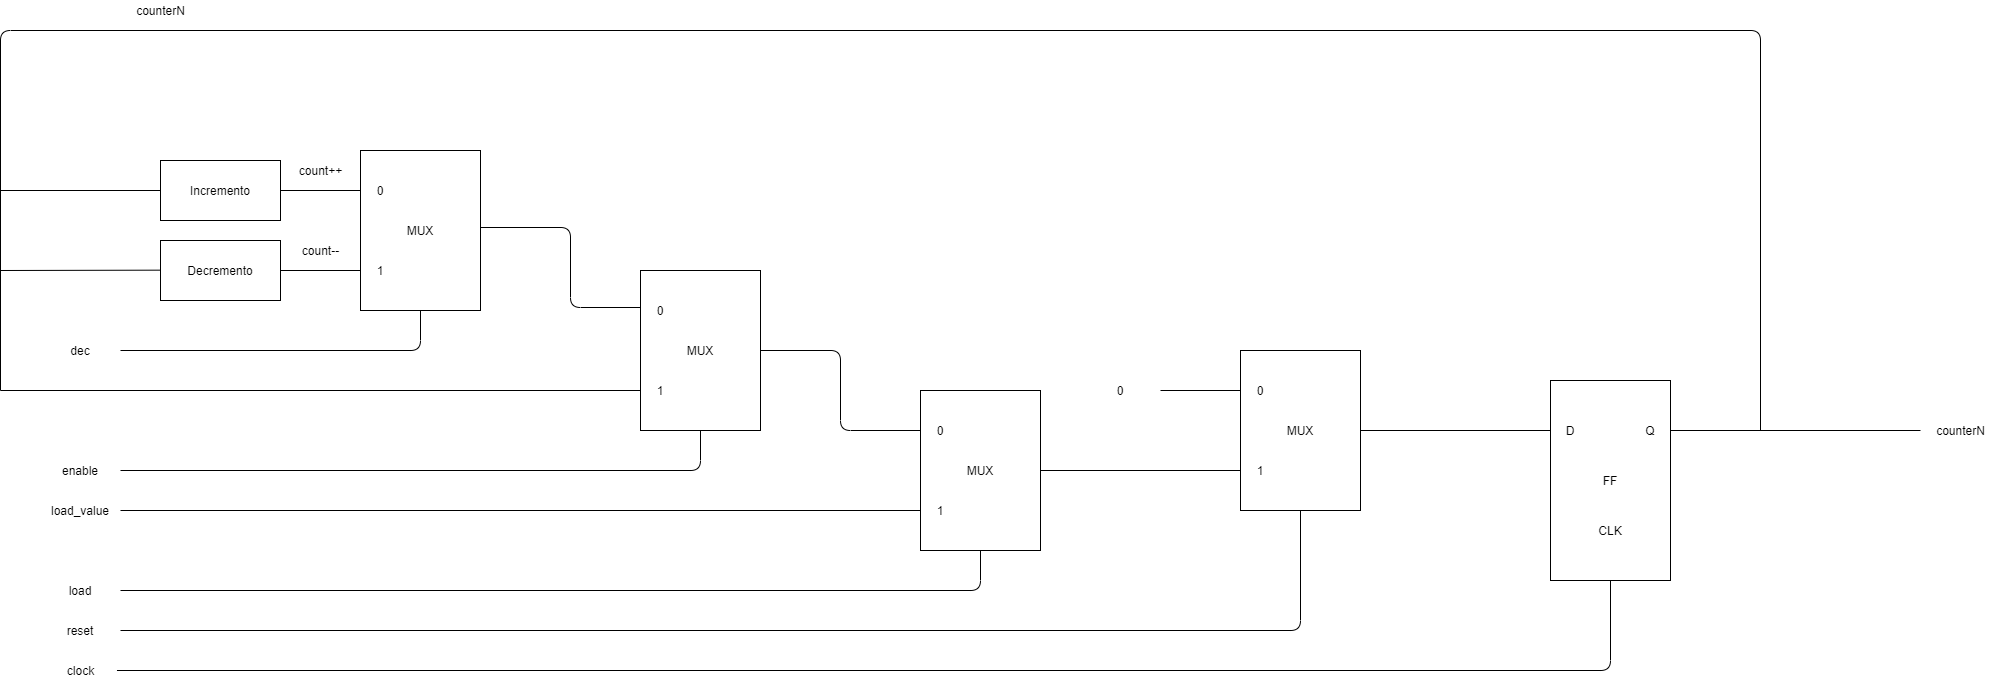

The diagram above was exported from draw.io. Its source (the exported page's mxGraphModel, read from the mxfile embedded in the PNG):
<mxGraphModel dx="4657" dy="2615" grid="1" gridSize="10" guides="1" tooltips="1" connect="1" arrows="1" fold="1" page="1" pageScale="1" pageWidth="827" pageHeight="1169" math="0" shadow="0">
  <root>
    <mxCell id="0" />
    <mxCell id="1" parent="0" />
    <mxCell id="lpae4GPoCy5JA_ogQ3I--1" value="MUX" style="rounded=0;whiteSpace=wrap;html=1;" vertex="1" parent="1">
      <mxGeometry x="827" y="594" width="120" height="160" as="geometry" />
    </mxCell>
    <mxCell id="lpae4GPoCy5JA_ogQ3I--3" value="" style="edgeStyle=segmentEdgeStyle;endArrow=none;html=1;entryX=0.5;entryY=1;entryDx=0;entryDy=0;endFill=0;" edge="1" parent="1" target="lpae4GPoCy5JA_ogQ3I--1">
      <mxGeometry width="50" height="50" relative="1" as="geometry">
        <mxPoint x="-293" y="874" as="sourcePoint" />
        <mxPoint x="807" y="824" as="targetPoint" />
      </mxGeometry>
    </mxCell>
    <mxCell id="lpae4GPoCy5JA_ogQ3I--5" value="" style="endArrow=none;html=1;" edge="1" parent="1">
      <mxGeometry width="50" height="50" relative="1" as="geometry">
        <mxPoint x="747" y="634" as="sourcePoint" />
        <mxPoint x="827" y="634" as="targetPoint" />
      </mxGeometry>
    </mxCell>
    <mxCell id="lpae4GPoCy5JA_ogQ3I--6" value="" style="endArrow=none;html=1;exitX=1;exitY=0.5;exitDx=0;exitDy=0;" edge="1" parent="1" source="lpae4GPoCy5JA_ogQ3I--9">
      <mxGeometry width="50" height="50" relative="1" as="geometry">
        <mxPoint x="747" y="714" as="sourcePoint" />
        <mxPoint x="827" y="714" as="targetPoint" />
      </mxGeometry>
    </mxCell>
    <mxCell id="lpae4GPoCy5JA_ogQ3I--7" value="1" style="text;html=1;strokeColor=none;fillColor=none;align=center;verticalAlign=middle;whiteSpace=wrap;rounded=0;" vertex="1" parent="1">
      <mxGeometry x="827" y="704" width="40" height="20" as="geometry" />
    </mxCell>
    <mxCell id="lpae4GPoCy5JA_ogQ3I--8" value="0" style="text;html=1;strokeColor=none;fillColor=none;align=center;verticalAlign=middle;whiteSpace=wrap;rounded=0;" vertex="1" parent="1">
      <mxGeometry x="827" y="624" width="40" height="20" as="geometry" />
    </mxCell>
    <mxCell id="lpae4GPoCy5JA_ogQ3I--9" value="MUX" style="rounded=0;whiteSpace=wrap;html=1;" vertex="1" parent="1">
      <mxGeometry x="507" y="634" width="120" height="160" as="geometry" />
    </mxCell>
    <mxCell id="lpae4GPoCy5JA_ogQ3I--10" value="" style="edgeStyle=segmentEdgeStyle;endArrow=none;html=1;entryX=0.5;entryY=1;entryDx=0;entryDy=0;endFill=0;" edge="1" parent="1" target="lpae4GPoCy5JA_ogQ3I--9">
      <mxGeometry width="50" height="50" relative="1" as="geometry">
        <mxPoint x="-293" y="834" as="sourcePoint" />
        <mxPoint x="487" y="864" as="targetPoint" />
      </mxGeometry>
    </mxCell>
    <mxCell id="lpae4GPoCy5JA_ogQ3I--12" value="" style="endArrow=none;html=1;" edge="1" parent="1">
      <mxGeometry width="50" height="50" relative="1" as="geometry">
        <mxPoint x="-293" y="754" as="sourcePoint" />
        <mxPoint x="507" y="754" as="targetPoint" />
      </mxGeometry>
    </mxCell>
    <mxCell id="lpae4GPoCy5JA_ogQ3I--13" value="1" style="text;html=1;strokeColor=none;fillColor=none;align=center;verticalAlign=middle;whiteSpace=wrap;rounded=0;" vertex="1" parent="1">
      <mxGeometry x="507" y="744" width="40" height="20" as="geometry" />
    </mxCell>
    <mxCell id="lpae4GPoCy5JA_ogQ3I--14" value="0" style="text;html=1;strokeColor=none;fillColor=none;align=center;verticalAlign=middle;whiteSpace=wrap;rounded=0;" vertex="1" parent="1">
      <mxGeometry x="507" y="664" width="40" height="20" as="geometry" />
    </mxCell>
    <mxCell id="lpae4GPoCy5JA_ogQ3I--15" value="MUX" style="rounded=0;whiteSpace=wrap;html=1;" vertex="1" parent="1">
      <mxGeometry x="227" y="514" width="120" height="160" as="geometry" />
    </mxCell>
    <mxCell id="lpae4GPoCy5JA_ogQ3I--16" value="" style="edgeStyle=segmentEdgeStyle;endArrow=none;html=1;entryX=0.5;entryY=1;entryDx=0;entryDy=0;endFill=0;" edge="1" parent="1" target="lpae4GPoCy5JA_ogQ3I--15">
      <mxGeometry width="50" height="50" relative="1" as="geometry">
        <mxPoint x="-293" y="714" as="sourcePoint" />
        <mxPoint x="207" y="744" as="targetPoint" />
      </mxGeometry>
    </mxCell>
    <mxCell id="lpae4GPoCy5JA_ogQ3I--18" value="" style="endArrow=none;html=1;" edge="1" parent="1">
      <mxGeometry width="50" height="50" relative="1" as="geometry">
        <mxPoint x="-413" y="634" as="sourcePoint" />
        <mxPoint x="227" y="634" as="targetPoint" />
      </mxGeometry>
    </mxCell>
    <mxCell id="lpae4GPoCy5JA_ogQ3I--19" value="1" style="text;html=1;strokeColor=none;fillColor=none;align=center;verticalAlign=middle;whiteSpace=wrap;rounded=0;" vertex="1" parent="1">
      <mxGeometry x="227" y="624" width="40" height="20" as="geometry" />
    </mxCell>
    <mxCell id="lpae4GPoCy5JA_ogQ3I--20" value="0" style="text;html=1;strokeColor=none;fillColor=none;align=center;verticalAlign=middle;whiteSpace=wrap;rounded=0;" vertex="1" parent="1">
      <mxGeometry x="227" y="544" width="40" height="20" as="geometry" />
    </mxCell>
    <mxCell id="lpae4GPoCy5JA_ogQ3I--21" value="reset" style="text;html=1;strokeColor=none;fillColor=none;align=center;verticalAlign=middle;whiteSpace=wrap;rounded=0;" vertex="1" parent="1">
      <mxGeometry x="-353" y="864" width="40" height="20" as="geometry" />
    </mxCell>
    <mxCell id="lpae4GPoCy5JA_ogQ3I--22" value="0" style="text;html=1;strokeColor=none;fillColor=none;align=center;verticalAlign=middle;whiteSpace=wrap;rounded=0;" vertex="1" parent="1">
      <mxGeometry x="687" y="624" width="40" height="20" as="geometry" />
    </mxCell>
    <mxCell id="lpae4GPoCy5JA_ogQ3I--24" value="load" style="text;html=1;strokeColor=none;fillColor=none;align=center;verticalAlign=middle;whiteSpace=wrap;rounded=0;" vertex="1" parent="1">
      <mxGeometry x="-353" y="824" width="40" height="20" as="geometry" />
    </mxCell>
    <mxCell id="lpae4GPoCy5JA_ogQ3I--25" value="load_value" style="text;html=1;strokeColor=none;fillColor=none;align=center;verticalAlign=middle;whiteSpace=wrap;rounded=0;" vertex="1" parent="1">
      <mxGeometry x="-353" y="744" width="40" height="20" as="geometry" />
    </mxCell>
    <mxCell id="lpae4GPoCy5JA_ogQ3I--27" value="enable" style="text;html=1;strokeColor=none;fillColor=none;align=center;verticalAlign=middle;whiteSpace=wrap;rounded=0;" vertex="1" parent="1">
      <mxGeometry x="-353" y="704" width="40" height="20" as="geometry" />
    </mxCell>
    <mxCell id="lpae4GPoCy5JA_ogQ3I--30" value="MUX" style="rounded=0;whiteSpace=wrap;html=1;" vertex="1" parent="1">
      <mxGeometry x="-53" y="394" width="120" height="160" as="geometry" />
    </mxCell>
    <mxCell id="lpae4GPoCy5JA_ogQ3I--31" value="" style="edgeStyle=segmentEdgeStyle;endArrow=none;html=1;entryX=0.5;entryY=1;entryDx=0;entryDy=0;endFill=0;" edge="1" parent="1" target="lpae4GPoCy5JA_ogQ3I--30">
      <mxGeometry width="50" height="50" relative="1" as="geometry">
        <mxPoint x="-293" y="594" as="sourcePoint" />
        <mxPoint x="-73" y="624" as="targetPoint" />
      </mxGeometry>
    </mxCell>
    <mxCell id="lpae4GPoCy5JA_ogQ3I--32" value="" style="endArrow=none;html=1;" edge="1" parent="1">
      <mxGeometry width="50" height="50" relative="1" as="geometry">
        <mxPoint x="-133" y="434" as="sourcePoint" />
        <mxPoint x="-53" y="434" as="targetPoint" />
      </mxGeometry>
    </mxCell>
    <mxCell id="lpae4GPoCy5JA_ogQ3I--33" value="" style="endArrow=none;html=1;" edge="1" parent="1">
      <mxGeometry width="50" height="50" relative="1" as="geometry">
        <mxPoint x="-133" y="514" as="sourcePoint" />
        <mxPoint x="-53" y="514" as="targetPoint" />
      </mxGeometry>
    </mxCell>
    <mxCell id="lpae4GPoCy5JA_ogQ3I--34" value="1" style="text;html=1;strokeColor=none;fillColor=none;align=center;verticalAlign=middle;whiteSpace=wrap;rounded=0;" vertex="1" parent="1">
      <mxGeometry x="-53" y="504" width="40" height="20" as="geometry" />
    </mxCell>
    <mxCell id="lpae4GPoCy5JA_ogQ3I--35" value="0" style="text;html=1;strokeColor=none;fillColor=none;align=center;verticalAlign=middle;whiteSpace=wrap;rounded=0;" vertex="1" parent="1">
      <mxGeometry x="-53" y="424" width="40" height="20" as="geometry" />
    </mxCell>
    <mxCell id="lpae4GPoCy5JA_ogQ3I--36" value="dec" style="text;html=1;strokeColor=none;fillColor=none;align=center;verticalAlign=middle;whiteSpace=wrap;rounded=0;" vertex="1" parent="1">
      <mxGeometry x="-353" y="584" width="40" height="20" as="geometry" />
    </mxCell>
    <mxCell id="lpae4GPoCy5JA_ogQ3I--39" value="FF" style="rounded=0;whiteSpace=wrap;html=1;" vertex="1" parent="1">
      <mxGeometry x="1137" y="624" width="120" height="200" as="geometry" />
    </mxCell>
    <mxCell id="lpae4GPoCy5JA_ogQ3I--41" value="Incremento" style="rounded=0;whiteSpace=wrap;html=1;" vertex="1" parent="1">
      <mxGeometry x="-253" y="404" width="120" height="60" as="geometry" />
    </mxCell>
    <mxCell id="lpae4GPoCy5JA_ogQ3I--42" value="Decremento" style="rounded=0;whiteSpace=wrap;html=1;" vertex="1" parent="1">
      <mxGeometry x="-253" y="484" width="120" height="60" as="geometry" />
    </mxCell>
    <mxCell id="lpae4GPoCy5JA_ogQ3I--43" value="" style="endArrow=none;html=1;entryX=0;entryY=0.5;entryDx=0;entryDy=0;" edge="1" parent="1" target="lpae4GPoCy5JA_ogQ3I--41">
      <mxGeometry width="50" height="50" relative="1" as="geometry">
        <mxPoint x="-413" y="434" as="sourcePoint" />
        <mxPoint x="-283" y="424" as="targetPoint" />
      </mxGeometry>
    </mxCell>
    <mxCell id="lpae4GPoCy5JA_ogQ3I--44" value="" style="endArrow=none;html=1;entryX=0;entryY=0.5;entryDx=0;entryDy=0;" edge="1" parent="1">
      <mxGeometry width="50" height="50" relative="1" as="geometry">
        <mxPoint x="-413" y="514" as="sourcePoint" />
        <mxPoint x="-253" y="513.66" as="targetPoint" />
      </mxGeometry>
    </mxCell>
    <mxCell id="lpae4GPoCy5JA_ogQ3I--47" value="count++" style="text;html=1;align=center;verticalAlign=middle;resizable=0;points=[];autosize=1;strokeColor=none;" vertex="1" parent="1">
      <mxGeometry x="-123" y="404" width="60" height="20" as="geometry" />
    </mxCell>
    <mxCell id="lpae4GPoCy5JA_ogQ3I--48" value="count--" style="text;html=1;align=center;verticalAlign=middle;resizable=0;points=[];autosize=1;strokeColor=none;" vertex="1" parent="1">
      <mxGeometry x="-118" y="484" width="50" height="20" as="geometry" />
    </mxCell>
    <mxCell id="lpae4GPoCy5JA_ogQ3I--49" value="" style="edgeStyle=segmentEdgeStyle;endArrow=none;html=1;entryX=0;entryY=0.25;entryDx=0;entryDy=0;exitX=1;exitY=0.5;exitDx=0;exitDy=0;endFill=0;" edge="1" parent="1">
      <mxGeometry width="50" height="50" relative="1" as="geometry">
        <mxPoint x="67" y="471" as="sourcePoint" />
        <mxPoint x="227" y="551" as="targetPoint" />
        <Array as="points">
          <mxPoint x="157" y="471" />
          <mxPoint x="157" y="551" />
        </Array>
      </mxGeometry>
    </mxCell>
    <mxCell id="lpae4GPoCy5JA_ogQ3I--53" value="" style="edgeStyle=segmentEdgeStyle;endArrow=none;html=1;exitX=1;exitY=0.5;exitDx=0;exitDy=0;entryX=0;entryY=0.25;entryDx=0;entryDy=0;endFill=0;" edge="1" parent="1" source="lpae4GPoCy5JA_ogQ3I--15" target="lpae4GPoCy5JA_ogQ3I--9">
      <mxGeometry width="50" height="50" relative="1" as="geometry">
        <mxPoint x="447" y="584" as="sourcePoint" />
        <mxPoint x="467" y="674" as="targetPoint" />
        <Array as="points">
          <mxPoint x="427" y="594" />
          <mxPoint x="427" y="674" />
        </Array>
      </mxGeometry>
    </mxCell>
    <mxCell id="lpae4GPoCy5JA_ogQ3I--57" value="" style="endArrow=none;html=1;exitX=1;exitY=0.5;exitDx=0;exitDy=0;entryX=0;entryY=0.25;entryDx=0;entryDy=0;" edge="1" parent="1" source="lpae4GPoCy5JA_ogQ3I--1" target="lpae4GPoCy5JA_ogQ3I--39">
      <mxGeometry width="50" height="50" relative="1" as="geometry">
        <mxPoint x="1027" y="824" as="sourcePoint" />
        <mxPoint x="1077" y="774" as="targetPoint" />
      </mxGeometry>
    </mxCell>
    <mxCell id="lpae4GPoCy5JA_ogQ3I--58" value="D" style="text;html=1;strokeColor=none;fillColor=none;align=center;verticalAlign=middle;whiteSpace=wrap;rounded=0;" vertex="1" parent="1">
      <mxGeometry x="1137" y="664" width="40" height="20" as="geometry" />
    </mxCell>
    <mxCell id="lpae4GPoCy5JA_ogQ3I--59" value="CLK" style="text;html=1;strokeColor=none;fillColor=none;align=center;verticalAlign=middle;whiteSpace=wrap;rounded=0;" vertex="1" parent="1">
      <mxGeometry x="1177" y="764" width="40" height="20" as="geometry" />
    </mxCell>
    <mxCell id="lpae4GPoCy5JA_ogQ3I--60" value="Q" style="text;html=1;strokeColor=none;fillColor=none;align=center;verticalAlign=middle;whiteSpace=wrap;rounded=0;" vertex="1" parent="1">
      <mxGeometry x="1217" y="664" width="40" height="20" as="geometry" />
    </mxCell>
    <mxCell id="lpae4GPoCy5JA_ogQ3I--61" value="" style="edgeStyle=segmentEdgeStyle;endArrow=none;html=1;entryX=0.5;entryY=1;entryDx=0;entryDy=0;endFill=0;" edge="1" parent="1" target="lpae4GPoCy5JA_ogQ3I--39">
      <mxGeometry width="50" height="50" relative="1" as="geometry">
        <mxPoint x="-296.52941176470586" y="914" as="sourcePoint" />
        <mxPoint x="1197" y="844" as="targetPoint" />
      </mxGeometry>
    </mxCell>
    <mxCell id="lpae4GPoCy5JA_ogQ3I--63" value="clock" style="text;html=1;align=center;verticalAlign=middle;resizable=0;points=[];autosize=1;strokeColor=none;" vertex="1" parent="1">
      <mxGeometry x="-353" y="904" width="40" height="20" as="geometry" />
    </mxCell>
    <mxCell id="lpae4GPoCy5JA_ogQ3I--65" value="" style="endArrow=none;html=1;exitX=1;exitY=0.25;exitDx=0;exitDy=0;" edge="1" parent="1" source="lpae4GPoCy5JA_ogQ3I--39">
      <mxGeometry width="50" height="50" relative="1" as="geometry">
        <mxPoint x="1317" y="674" as="sourcePoint" />
        <mxPoint x="1507" y="674" as="targetPoint" />
      </mxGeometry>
    </mxCell>
    <mxCell id="lpae4GPoCy5JA_ogQ3I--66" value="counterN" style="text;html=1;align=center;verticalAlign=middle;resizable=0;points=[];autosize=1;strokeColor=none;" vertex="1" parent="1">
      <mxGeometry x="1517" y="664" width="60" height="20" as="geometry" />
    </mxCell>
    <mxCell id="lpae4GPoCy5JA_ogQ3I--68" value="" style="edgeStyle=segmentEdgeStyle;endArrow=none;html=1;endFill=0;" edge="1" parent="1">
      <mxGeometry width="50" height="50" relative="1" as="geometry">
        <mxPoint x="1347" y="674" as="sourcePoint" />
        <mxPoint x="-413" y="634" as="targetPoint" />
        <Array as="points">
          <mxPoint x="1347" y="274" />
        </Array>
      </mxGeometry>
    </mxCell>
    <mxCell id="lpae4GPoCy5JA_ogQ3I--69" value="counterN" style="text;html=1;align=center;verticalAlign=middle;resizable=0;points=[];autosize=1;strokeColor=none;" vertex="1" parent="1">
      <mxGeometry x="-283" y="244" width="60" height="20" as="geometry" />
    </mxCell>
  </root>
</mxGraphModel>